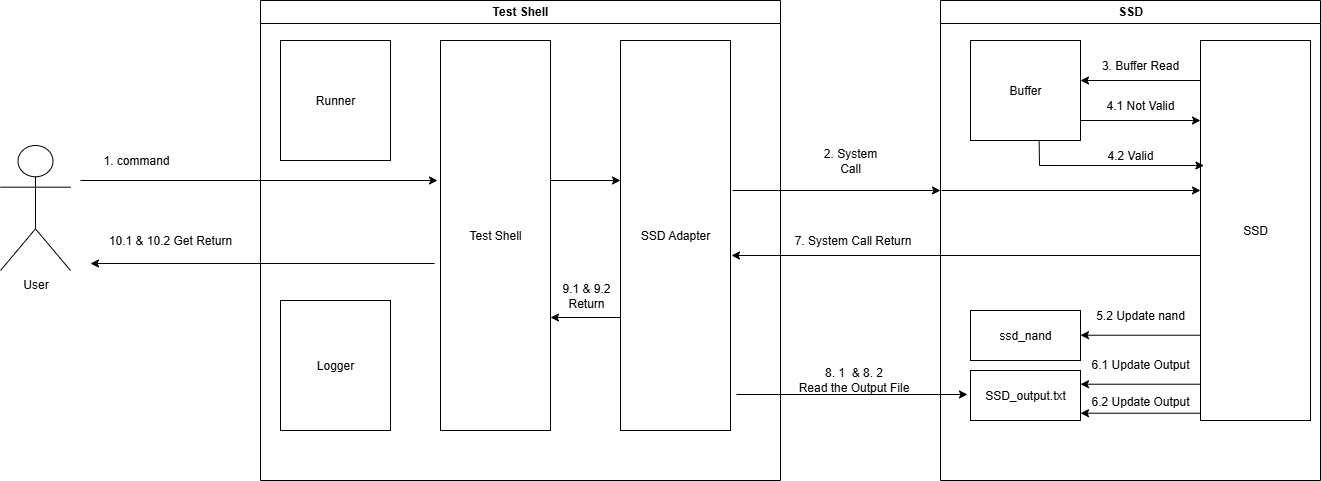

The diagram above was exported from draw.io. Its source (the exported page's mxGraphModel, read from the mxfile embedded in the PNG):
<mxGraphModel dx="2304" dy="874" grid="1" gridSize="10" guides="1" tooltips="1" connect="0" arrows="1" fold="1" page="1" pageScale="1" pageWidth="827" pageHeight="1169" math="0" shadow="0">
  <root>
    <mxCell id="0" />
    <mxCell id="1" parent="0" />
    <mxCell id="RC8Gd-RVGOQ126MgHgB2-2" value="User" style="shape=umlActor;verticalLabelPosition=bottom;verticalAlign=top;html=1;" vertex="1" parent="1">
      <mxGeometry x="-490" y="225" width="70" height="125" as="geometry" />
    </mxCell>
    <mxCell id="RC8Gd-RVGOQ126MgHgB2-7" value="Test Shell" style="swimlane;whiteSpace=wrap;html=1;" vertex="1" parent="1">
      <mxGeometry x="-230" y="80" width="520" height="480" as="geometry" />
    </mxCell>
    <mxCell id="RC8Gd-RVGOQ126MgHgB2-3" value="Test Shell" style="html=1;whiteSpace=wrap;" vertex="1" parent="RC8Gd-RVGOQ126MgHgB2-7">
      <mxGeometry x="180" y="40" width="110" height="390" as="geometry" />
    </mxCell>
    <mxCell id="RC8Gd-RVGOQ126MgHgB2-10" value="" style="endArrow=classic;html=1;rounded=0;" edge="1" parent="RC8Gd-RVGOQ126MgHgB2-7">
      <mxGeometry width="50" height="50" relative="1" as="geometry">
        <mxPoint x="290" y="180" as="sourcePoint" />
        <mxPoint x="360" y="180" as="targetPoint" />
      </mxGeometry>
    </mxCell>
    <mxCell id="RC8Gd-RVGOQ126MgHgB2-15" value="Runner" style="html=1;whiteSpace=wrap;" vertex="1" parent="RC8Gd-RVGOQ126MgHgB2-7">
      <mxGeometry x="20" y="40" width="110" height="120" as="geometry" />
    </mxCell>
    <mxCell id="RC8Gd-RVGOQ126MgHgB2-20" value="Logger" style="html=1;whiteSpace=wrap;" vertex="1" parent="RC8Gd-RVGOQ126MgHgB2-7">
      <mxGeometry x="20" y="300" width="110" height="130" as="geometry" />
    </mxCell>
    <mxCell id="RC8Gd-RVGOQ126MgHgB2-33" value="" style="endArrow=classic;html=1;rounded=0;" edge="1" parent="RC8Gd-RVGOQ126MgHgB2-7">
      <mxGeometry width="50" height="50" relative="1" as="geometry">
        <mxPoint x="-180" y="180" as="sourcePoint" />
        <mxPoint x="177" y="180" as="targetPoint" />
      </mxGeometry>
    </mxCell>
    <mxCell id="RC8Gd-RVGOQ126MgHgB2-47" value="SSD Adapter" style="rounded=0;whiteSpace=wrap;html=1;" vertex="1" parent="RC8Gd-RVGOQ126MgHgB2-7">
      <mxGeometry x="360" y="40" width="110" height="390" as="geometry" />
    </mxCell>
    <mxCell id="RC8Gd-RVGOQ126MgHgB2-55" value="" style="endArrow=classic;html=1;rounded=0;" edge="1" parent="RC8Gd-RVGOQ126MgHgB2-7">
      <mxGeometry width="50" height="50" relative="1" as="geometry">
        <mxPoint x="360" y="317" as="sourcePoint" />
        <mxPoint x="290" y="317" as="targetPoint" />
      </mxGeometry>
    </mxCell>
    <mxCell id="RC8Gd-RVGOQ126MgHgB2-56" value="&lt;div&gt;9.1 &amp;amp; 9.2&lt;/div&gt;Return" style="text;html=1;align=center;verticalAlign=middle;whiteSpace=wrap;rounded=0;" vertex="1" parent="RC8Gd-RVGOQ126MgHgB2-7">
      <mxGeometry x="290" y="280" width="72" height="30" as="geometry" />
    </mxCell>
    <mxCell id="RC8Gd-RVGOQ126MgHgB2-8" value="SSD" style="swimlane;whiteSpace=wrap;html=1;" vertex="1" parent="1">
      <mxGeometry x="450" y="80" width="380" height="480" as="geometry" />
    </mxCell>
    <mxCell id="RC8Gd-RVGOQ126MgHgB2-4" value="SSD" style="html=1;whiteSpace=wrap;" vertex="1" parent="RC8Gd-RVGOQ126MgHgB2-8">
      <mxGeometry x="260" y="40" width="110" height="380" as="geometry" />
    </mxCell>
    <mxCell id="RC8Gd-RVGOQ126MgHgB2-6" value="Buffer" style="html=1;whiteSpace=wrap;" vertex="1" parent="RC8Gd-RVGOQ126MgHgB2-8">
      <mxGeometry x="30" y="40" width="110" height="100" as="geometry" />
    </mxCell>
    <mxCell id="RC8Gd-RVGOQ126MgHgB2-5" value="SSD_output.txt" style="html=1;whiteSpace=wrap;" vertex="1" parent="RC8Gd-RVGOQ126MgHgB2-8">
      <mxGeometry x="30" y="370" width="110" height="50" as="geometry" />
    </mxCell>
    <mxCell id="RC8Gd-RVGOQ126MgHgB2-30" value="ssd_nand" style="html=1;whiteSpace=wrap;" vertex="1" parent="RC8Gd-RVGOQ126MgHgB2-8">
      <mxGeometry x="30" y="310" width="110" height="50" as="geometry" />
    </mxCell>
    <mxCell id="RC8Gd-RVGOQ126MgHgB2-34" value="" style="endArrow=classic;html=1;rounded=0;" edge="1" parent="RC8Gd-RVGOQ126MgHgB2-8">
      <mxGeometry width="50" height="50" relative="1" as="geometry">
        <mxPoint x="1" y="190" as="sourcePoint" />
        <mxPoint x="260" y="190" as="targetPoint" />
      </mxGeometry>
    </mxCell>
    <mxCell id="RC8Gd-RVGOQ126MgHgB2-40" value="5.2 Update nand" style="text;html=1;align=center;verticalAlign=middle;whiteSpace=wrap;rounded=0;" vertex="1" parent="RC8Gd-RVGOQ126MgHgB2-8">
      <mxGeometry x="140" y="300" width="120" height="30" as="geometry" />
    </mxCell>
    <mxCell id="RC8Gd-RVGOQ126MgHgB2-41" value="&lt;div&gt;6.1 Update Output&lt;/div&gt;" style="text;html=1;align=center;verticalAlign=middle;whiteSpace=wrap;rounded=0;" vertex="1" parent="RC8Gd-RVGOQ126MgHgB2-8">
      <mxGeometry x="140" y="349" width="120" height="30" as="geometry" />
    </mxCell>
    <mxCell id="RC8Gd-RVGOQ126MgHgB2-31" value="" style="endArrow=classic;html=1;rounded=0;entryX=1;entryY=0.4;entryDx=0;entryDy=0;entryPerimeter=0;" edge="1" parent="RC8Gd-RVGOQ126MgHgB2-8">
      <mxGeometry width="50" height="50" relative="1" as="geometry">
        <mxPoint x="260" y="383.71" as="sourcePoint" />
        <mxPoint x="140" y="383.71" as="targetPoint" />
      </mxGeometry>
    </mxCell>
    <mxCell id="RC8Gd-RVGOQ126MgHgB2-62" value="" style="endArrow=classic;html=1;rounded=0;entryX=1;entryY=0.4;entryDx=0;entryDy=0;entryPerimeter=0;" edge="1" parent="RC8Gd-RVGOQ126MgHgB2-8">
      <mxGeometry width="50" height="50" relative="1" as="geometry">
        <mxPoint x="260" y="334.71" as="sourcePoint" />
        <mxPoint x="140" y="334.71" as="targetPoint" />
      </mxGeometry>
    </mxCell>
    <mxCell id="RC8Gd-RVGOQ126MgHgB2-64" value="" style="endArrow=classic;html=1;rounded=0;" edge="1" parent="RC8Gd-RVGOQ126MgHgB2-8">
      <mxGeometry width="50" height="50" relative="1" as="geometry">
        <mxPoint x="260" y="80" as="sourcePoint" />
        <mxPoint x="140" y="80" as="targetPoint" />
      </mxGeometry>
    </mxCell>
    <mxCell id="RC8Gd-RVGOQ126MgHgB2-65" value="3. Buffer Read" style="text;html=1;align=center;verticalAlign=middle;whiteSpace=wrap;rounded=0;" vertex="1" parent="RC8Gd-RVGOQ126MgHgB2-8">
      <mxGeometry x="150" y="50" width="100" height="30" as="geometry" />
    </mxCell>
    <mxCell id="RC8Gd-RVGOQ126MgHgB2-66" value="" style="endArrow=classic;html=1;rounded=0;" edge="1" parent="RC8Gd-RVGOQ126MgHgB2-8">
      <mxGeometry width="50" height="50" relative="1" as="geometry">
        <mxPoint x="140" y="120" as="sourcePoint" />
        <mxPoint x="260" y="120" as="targetPoint" />
      </mxGeometry>
    </mxCell>
    <mxCell id="RC8Gd-RVGOQ126MgHgB2-67" value="" style="endArrow=classic;html=1;rounded=0;exitX=0.624;exitY=0.996;exitDx=0;exitDy=0;exitPerimeter=0;entryX=0.031;entryY=0.329;entryDx=0;entryDy=0;entryPerimeter=0;" edge="1" parent="RC8Gd-RVGOQ126MgHgB2-8" source="RC8Gd-RVGOQ126MgHgB2-6" target="RC8Gd-RVGOQ126MgHgB2-4">
      <mxGeometry width="50" height="50" relative="1" as="geometry">
        <mxPoint x="110" y="160" as="sourcePoint" />
        <mxPoint x="230" y="160" as="targetPoint" />
        <Array as="points">
          <mxPoint x="99" y="165" />
        </Array>
      </mxGeometry>
    </mxCell>
    <mxCell id="RC8Gd-RVGOQ126MgHgB2-68" value="4.1 Not Valid" style="text;html=1;align=center;verticalAlign=middle;whiteSpace=wrap;rounded=0;" vertex="1" parent="RC8Gd-RVGOQ126MgHgB2-8">
      <mxGeometry x="150" y="90" width="100" height="30" as="geometry" />
    </mxCell>
    <mxCell id="RC8Gd-RVGOQ126MgHgB2-69" value="4.2 Valid" style="text;html=1;align=center;verticalAlign=middle;whiteSpace=wrap;rounded=0;" vertex="1" parent="RC8Gd-RVGOQ126MgHgB2-8">
      <mxGeometry x="140" y="140" width="100" height="30" as="geometry" />
    </mxCell>
    <mxCell id="RC8Gd-RVGOQ126MgHgB2-11" value="1. command" style="text;html=1;align=center;verticalAlign=middle;whiteSpace=wrap;rounded=0;" vertex="1" parent="1">
      <mxGeometry x="-390" y="225" width="72" height="30" as="geometry" />
    </mxCell>
    <mxCell id="RC8Gd-RVGOQ126MgHgB2-14" value="2. System Call" style="text;html=1;align=center;verticalAlign=middle;whiteSpace=wrap;rounded=0;" vertex="1" parent="1">
      <mxGeometry x="330" y="225" width="60" height="30" as="geometry" />
    </mxCell>
    <mxCell id="RC8Gd-RVGOQ126MgHgB2-9" value="" style="endArrow=classic;html=1;rounded=0;" edge="1" parent="1">
      <mxGeometry width="50" height="50" relative="1" as="geometry">
        <mxPoint x="242" y="270" as="sourcePoint" />
        <mxPoint x="450" y="270" as="targetPoint" />
      </mxGeometry>
    </mxCell>
    <mxCell id="RC8Gd-RVGOQ126MgHgB2-43" value="" style="endArrow=classic;html=1;rounded=0;" edge="1" parent="1">
      <mxGeometry width="50" height="50" relative="1" as="geometry">
        <mxPoint x="710" y="335" as="sourcePoint" />
        <mxPoint x="241" y="335" as="targetPoint" />
      </mxGeometry>
    </mxCell>
    <mxCell id="RC8Gd-RVGOQ126MgHgB2-44" value="7. System Call Return" style="text;html=1;align=center;verticalAlign=middle;whiteSpace=wrap;rounded=0;" vertex="1" parent="1">
      <mxGeometry x="295" y="305" width="135" height="30" as="geometry" />
    </mxCell>
    <mxCell id="RC8Gd-RVGOQ126MgHgB2-49" value="" style="endArrow=classic;html=1;rounded=0;" edge="1" parent="1">
      <mxGeometry width="50" height="50" relative="1" as="geometry">
        <mxPoint x="246" y="474" as="sourcePoint" />
        <mxPoint x="477" y="474" as="targetPoint" />
      </mxGeometry>
    </mxCell>
    <mxCell id="RC8Gd-RVGOQ126MgHgB2-50" value="8. 1&amp;nbsp; &amp;amp; 8. 2&lt;div&gt;Read the Output File&lt;/div&gt;" style="text;html=1;align=center;verticalAlign=middle;whiteSpace=wrap;rounded=0;" vertex="1" parent="1">
      <mxGeometry x="295.5" y="444" width="135" height="30" as="geometry" />
    </mxCell>
    <mxCell id="RC8Gd-RVGOQ126MgHgB2-57" value="" style="endArrow=classic;html=1;rounded=0;" edge="1" parent="1">
      <mxGeometry width="50" height="50" relative="1" as="geometry">
        <mxPoint x="-56" y="343" as="sourcePoint" />
        <mxPoint x="-400" y="343" as="targetPoint" />
      </mxGeometry>
    </mxCell>
    <mxCell id="RC8Gd-RVGOQ126MgHgB2-58" value="10.1 &amp;amp; 10.2 Get Return" style="text;html=1;align=center;verticalAlign=middle;whiteSpace=wrap;rounded=0;" vertex="1" parent="1">
      <mxGeometry x="-390" y="305" width="140" height="30" as="geometry" />
    </mxCell>
    <mxCell id="RC8Gd-RVGOQ126MgHgB2-71" value="&lt;div&gt;&lt;br&gt;&lt;/div&gt;6.2 Update Output" style="text;html=1;align=center;verticalAlign=middle;whiteSpace=wrap;rounded=0;" vertex="1" parent="1">
      <mxGeometry x="590" y="458" width="120" height="30" as="geometry" />
    </mxCell>
    <mxCell id="RC8Gd-RVGOQ126MgHgB2-72" value="" style="endArrow=classic;html=1;rounded=0;entryX=1;entryY=0.4;entryDx=0;entryDy=0;entryPerimeter=0;" edge="1" parent="1">
      <mxGeometry width="50" height="50" relative="1" as="geometry">
        <mxPoint x="710" y="492.71" as="sourcePoint" />
        <mxPoint x="590" y="492.71" as="targetPoint" />
      </mxGeometry>
    </mxCell>
  </root>
</mxGraphModel>